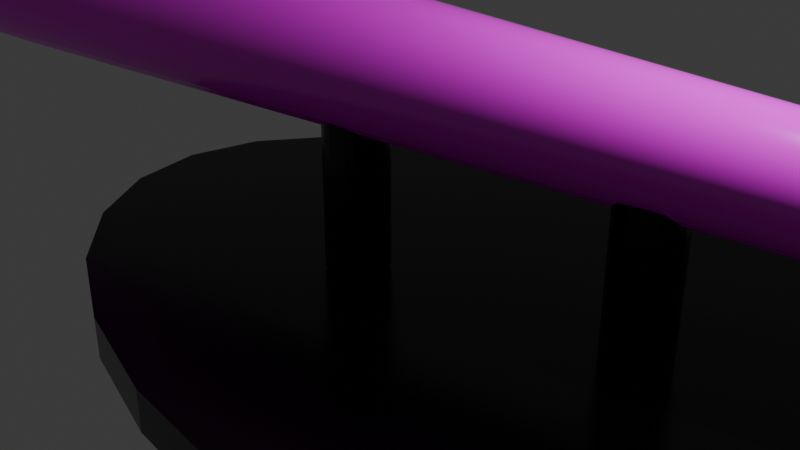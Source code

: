 # Source: Didgeridoo.blend  (saved by Blender 4.5.90; exported with 4.5.12 LTS)
import bpy
from mathutils import Matrix  # noqa: F401  (used for matrix-valued properties, if any)

bpy.ops.wm.read_factory_settings(use_empty=True)
scene = bpy.context.scene
scene.name = 'Scene'

# ---- collections
col_collection = bpy.data.collections.new('Collection'); scene.collection.children.link(col_collection)

# ---- images (referenced by path relative to the original .blend; pixels are not part of the script)
import os
ASSET_DIR = os.environ.get("B2B_ASSET_DIR", "")  # directory of the original .blend (textures are referenced by path, not embedded)
HERE = os.path.dirname(os.path.abspath(__file__))  # packed textures are extracted next to this script under _unpacked/

def load_image(name, relpath, width, height, colorspace="sRGB"):
    """Load a texture the original file referenced (path relative to the .blend, or extracted next to this script)."""
    p = next((c for c in (os.path.join(HERE, relpath), os.path.join(ASSET_DIR, relpath)) if relpath and os.path.exists(c)), "")
    if p:
        img = bpy.data.images.load(p, check_existing=True)
        img.name = name
    else:  # same state as the original file: an image datablock whose file is absent (Cycles renders it pink)
        img = bpy.data.images.new(name, width, height)
        img.source = "FILE"
        img.filepath = "//" + (relpath or name)
    img.colorspace_settings.name = colorspace
    return img
img_didgeridoo1_png = load_image('didgeridoo1.png', 'didgeridoo1.png', 1024, 1024, 'sRGB')

# ---- materials (node trees are filled in below, after node groups)
mat_didgeridoomaterial = bpy.data.materials.new('Didgeridoomaterial')
mat_standmaterial = bpy.data.materials.new('Standmaterial')

# ---- material node trees
mat_didgeridoomaterial.use_nodes = True; mat_didgeridoomaterial.node_tree.nodes.clear()
_N = mat_didgeridoomaterial.node_tree.nodes; _L = mat_didgeridoomaterial.node_tree.links
n0 = _N.new('ShaderNodeBsdfPrincipled'); n0.name = 'Principled BSDF'; n0.location = (-200, 100)
n0.inputs[2].default_value = 0.2
n1 = _N.new('ShaderNodeOutputMaterial'); n1.name = 'Material Output'; n1.location = (200, 100)
n2 = _N.new('ShaderNodeTexImage'); n2.name = 'Image Texture'; n2.location = (241, 418)
n2.image = img_didgeridoo1_png
n2.extension = 'EXTEND'
_L.new(n0.outputs[0], n1.inputs[0])
_L.new(n2.outputs[0], n0.inputs[0])
n1.is_active_output = True
mat_standmaterial.use_nodes = True; mat_standmaterial.node_tree.nodes.clear()
_N = mat_standmaterial.node_tree.nodes; _L = mat_standmaterial.node_tree.links
n0 = _N.new('ShaderNodeBsdfPrincipled'); n0.name = 'Principled BSDF'; n0.location = (-200, 100)
n0.inputs[0].default_value = (0.0, 0.0, 0.0, 1.0)
n0.inputs[2].default_value = 0.213
n1 = _N.new('ShaderNodeOutputMaterial'); n1.name = 'Material Output'; n1.location = (200, 100)
_L.new(n0.outputs[0], n1.inputs[0])
n1.is_active_output = True

# ---- world
world_world = bpy.data.worlds.new('World'); scene.world = world_world
world_world.use_nodes = True; world_world.node_tree.nodes.clear()
_N = world_world.node_tree.nodes; _L = world_world.node_tree.links
n0 = _N.new('ShaderNodeOutputWorld'); n0.name = 'World Output'; n0.location = (200, 100)
n1 = _N.new('ShaderNodeBackground'); n1.name = 'Background'; n1.location = (-200, 100)
n1.inputs[0].default_value = (0.05088, 0.05088, 0.05088, 1.0)
_L.new(n1.outputs[0], n0.inputs[0])
n0.is_active_output = True
world_world.color = (0.05088, 0.05088, 0.05088)
world_world.sun_shadow_jitter_overblur = 0.0

# ---- cameras
cam_camera = bpy.data.cameras.new('Camera')
cam_camera.clip_end = 100.0
cam_camera.ortho_scale = 7.314

# ---- lights
light_light = bpy.data.lights.new('Light', 'POINT')
light_light.energy = 1000.0
light_light.shadow_soft_size = 0.1

# ---- meshes
me_cylinder = bpy.data.meshes.new('Cylinder')
me_cylinder.from_pydata([(8.464e-08, 2.352, -1.0), (0.0, 1.0, 1.0), (0.6087, 2.272, -1.0), (0.2588, 0.9659, 1.0), (1.176, 2.037, -1.0), (0.5, 0.866, 1.0), (1.663, 1.663, -1.0), (0.7071, 0.7071, 1.0), (2.037, 1.176, -1.0), (0.866, 0.5, 1.0), (2.272, 0.6087, -1.0), (0.9659, 0.2588, 1.0), (2.352, 1.607e-08, -1.0), (1.0, 0.0, 1.0), (2.272, -0.6087, -1.0), (0.9659, -0.2588, 1.0), (2.037, -1.176, -1.0), (0.866, -0.5, 1.0), (1.663, -1.663, -1.0), (0.7071, -0.7071, 1.0), (1.176, -2.037, -1.0), (0.5, -0.866, 1.0), (0.6087, -2.272, -1.0), (0.2588, -0.9659, 1.0), (8.464e-08, -2.352, -1.0), (0.0, -1.0, 1.0), (-0.6087, -2.272, -1.0), (-0.2588, -0.9659, 1.0), (-1.176, -2.037, -1.0), (-0.5, -0.866, 1.0), (-1.663, -1.663, -1.0), (-0.7071, -0.7071, 1.0), (-2.037, -1.176, -1.0), (-0.866, -0.5, 1.0), (-2.272, -0.6087, -1.0), (-0.9659, -0.2588, 1.0), (-2.352, 1.607e-08, -1.0), (-1.0, 0.0, 1.0), (-2.272, 0.6087, -1.0), (-0.9659, 0.2588, 1.0), (-2.037, 1.176, -1.0), (-0.866, 0.5, 1.0), (-1.663, 1.663, -1.0), (-0.7071, 0.7071, 1.0), (-1.176, 2.037, -1.0), (-0.5, 0.866, 1.0), (-0.6087, 2.272, -1.0), (-0.2588, 0.9659, 1.0), (-1.42, -1.85, -1.0), (-0.6036, -0.7866, 1.0), (-1.48, -1.803, -1.0), (-0.6294, -0.7667, 1.0), (-1.48, -1.803, -1.0), (-0.6294, -0.7667, 1.0), (-1.663, -1.663, -1.0), (-0.7071, -0.7071, 1.0), (1.517, 1.775, -1.0), (0.645, 0.7548, 1.0), (0.645, 0.7548, 1.0), (1.517, 1.775, -1.0), (8.464e-08, 2.352, -1.0), (0.6087, 2.272, -1.0), (1.176, 2.037, -1.0), (1.517, 1.775, -1.0), (1.663, 1.663, -1.0), (2.037, 1.176, -1.0), (2.272, 0.6087, -1.0), (2.352, 1.607e-08, -1.0), (2.272, -0.6087, -1.0), (2.037, -1.176, -1.0), (1.663, -1.663, -1.0), (1.176, -2.037, -1.0), (0.6087, -2.272, -1.0), (8.464e-08, -2.352, -1.0), (-0.6087, -2.272, -1.0), (-1.176, -2.037, -1.0), (-1.663, -1.663, -1.0), (-1.663, -1.663, -1.0), (-2.037, -1.176, -1.0), (-2.272, -0.6087, -1.0), (-2.352, 1.607e-08, -1.0), (-2.272, 0.6087, -1.0), (-2.037, 1.176, -1.0), (-1.663, 1.663, -1.0), (-1.176, 2.037, -1.0), (-0.6087, 2.272, -1.0), (-1.42, -1.85, -1.0), (-1.48, -1.803, -1.0), (-1.48, -1.803, -1.0), (1.517, 1.775, -1.0), (0.2588, 0.9659, 1.0), (0.0, 1.0, 1.0), (0.5, 0.866, 1.0), (0.645, 0.7548, 1.0), (0.866, 0.5, 1.0), (0.7071, 0.7071, 1.0), (0.9659, 0.2588, 1.0), (1.0, 0.0, 1.0), (0.9659, -0.2588, 1.0), (0.866, -0.5, 1.0), (0.7071, -0.7071, 1.0), (0.5, -0.866, 1.0), (0.2588, -0.9659, 1.0), (0.0, -1.0, 1.0), (-0.2588, -0.9659, 1.0), (-0.5, -0.866, 1.0), (-0.6036, -0.7866, 1.0), (-0.866, -0.5, 1.0), (-0.7071, -0.7071, 1.0), (-0.9659, -0.2588, 1.0), (-1.0, 0.0, 1.0), (-0.9659, 0.2588, 1.0), (-0.866, 0.5, 1.0), (-0.7071, 0.7071, 1.0), (-0.5, 0.866, 1.0), (-0.2588, 0.9659, 1.0), (-0.6294, -0.7667, 1.0), (-0.6294, -0.7667, 1.0), (-0.7071, -0.7071, 1.0), (0.645, 0.7548, 1.0)], [], [(60, 91, 90, 61), (61, 90, 92, 62), (63, 119, 95, 64), (64, 95, 94, 65), (65, 94, 96, 66), (66, 96, 97, 67), (67, 97, 98, 68), (68, 98, 99, 69), (69, 99, 100, 70), (70, 100, 101, 71), (71, 101, 102, 72), (72, 102, 103, 73), (73, 103, 104, 74), (74, 104, 105, 75), (76, 118, 108, 77), (77, 108, 107, 78), (78, 107, 109, 79), (79, 109, 110, 80), (80, 110, 111, 81), (81, 111, 112, 82), (82, 112, 113, 83), (83, 113, 114, 84), (3, 1, 47, 45, 43, 41, 39, 37, 35, 33, 31, 55, 53, 51, 49, 29, 27, 25, 23, 21, 19, 17, 15, 13, 11, 9, 7, 57, 58, 5), (84, 114, 115, 85), (85, 115, 91, 60), (0, 2, 4, 59, 56, 6, 8, 10, 12, 14, 16, 18, 20, 22, 24, 26, 28, 48, 50, 52, 54, 30, 32, 34, 36, 38, 40, 42, 44, 46), (75, 105, 106, 86), (86, 106, 116, 87), (87, 116, 117, 88), (88, 117, 118, 76), (89, 93, 119, 63), (62, 92, 93, 89), (2, 0, 60, 61), (4, 2, 61, 62), (6, 56, 63, 64), (8, 6, 64, 65), (10, 8, 65, 66), (12, 10, 66, 67), (14, 12, 67, 68), (16, 14, 68, 69), (18, 16, 69, 70), (20, 18, 70, 71), (22, 20, 71, 72), (24, 22, 72, 73), (26, 24, 73, 74), (28, 26, 74, 75), (30, 54, 76, 77), (32, 30, 77, 78), (34, 32, 78, 79), (36, 34, 79, 80), (38, 36, 80, 81), (40, 38, 81, 82), (42, 40, 82, 83), (44, 42, 83, 84), (46, 44, 84, 85), (0, 46, 85, 60), (48, 28, 75, 86), (50, 48, 86, 87), (52, 50, 87, 88), (54, 52, 88, 76), (56, 59, 89, 63), (59, 4, 62, 89), (1, 3, 90, 91), (3, 5, 92, 90), (5, 58, 93, 92), (7, 9, 94, 95), (9, 11, 96, 94), (11, 13, 97, 96), (13, 15, 98, 97), (15, 17, 99, 98), (17, 19, 100, 99), (19, 21, 101, 100), (21, 23, 102, 101), (23, 25, 103, 102), (25, 27, 104, 103), (27, 29, 105, 104), (29, 49, 106, 105), (31, 33, 107, 108), (33, 35, 109, 107), (35, 37, 110, 109), (37, 39, 111, 110), (39, 41, 112, 111), (41, 43, 113, 112), (43, 45, 114, 113), (45, 47, 115, 114), (47, 1, 91, 115), (49, 51, 116, 106), (51, 53, 117, 116), (53, 55, 118, 117), (55, 31, 108, 118), (57, 7, 95, 119), (58, 57, 119, 93)])
me_cylinder.polygons.foreach_set('use_smooth', [True] * 92)
_uv = me_cylinder.uv_layers.new(name='UVMap')
_uv.uv.foreach_set('vector', [0.5859, 0.0209, 0.7891, 0.9952, 0.7982, 0.9938, 0.608, 0.02246, 0.608, 0.02246, 0.7982, 0.9938, 0.8055, 0.9926, 0.6216, 0.02304, 0.6263, 0.02252, 0.8089, 0.992, 0.8104, 0.9917, 0.6284, 0.02238, 0.6284, 0.02238, 0.8104, 0.9917, 0.8124, 0.9913, 0.6272, 0.02048, 0.6272, 0.02048, 0.8124, 0.9913, 0.8112, 0.9915, 0.6134, 0.0176, 0.6134, 0.0176, 0.8112, 0.9915, 0.807, 0.9923, 0.5782, 0.01429, 0.5782, 0.01429, 0.807, 0.9923, 0.7999, 0.9936, 0.5123, 0.01127, 0.5123, 0.01127, 0.7999, 0.9936, 0.7906, 0.9949, 0.4141, 0.009104, 0.4141, 0.009104, 0.7906, 0.9949, 0.78, 0.9962, 0.2989, 0.007841, 0.2989, 0.007841, 0.78, 0.9962, 0.7689, 0.9972, 0.194, 0.007051, 0.194, 0.007051, 0.7689, 0.9972, 0.7582, 0.9978, 0.1192, 0.006395, 0.1192, 0.006395, 0.7582, 0.9978, 0.7487, 0.998, 0.076, 0.005924, 0.076, 0.005924, 0.7487, 0.998, 0.7409, 0.9979, 0.05542, 0.005835, 0.05542, 0.005835, 0.7409, 0.9979, 0.7352, 0.9977, 0.04987, 0.006229, 0.05691, 0.007061, 0.7319, 0.9975, 0.7319, 0.9975, 0.05691, 0.007061, 0.05691, 0.007061, 0.7319, 0.9975, 0.7309, 0.9974, 0.07852, 0.008186, 0.07852, 0.008186, 0.7309, 0.9974, 0.7323, 0.9975, 0.1191, 0.009415, 0.1191, 0.009415, 0.7323, 0.9975, 0.736, 0.9977, 0.1811, 0.0106, 0.1811, 0.0106, 0.736, 0.9977, 0.7419, 0.9979, 0.261, 0.01173, 0.261, 0.01173, 0.7419, 0.9979, 0.7495, 0.998, 0.349, 0.01297, 0.349, 0.01297, 0.7495, 0.998, 0.7585, 0.9978, 0.4323, 0.01454, 0.4323, 0.01454, 0.7585, 0.9978, 0.7685, 0.9973, 0.5011, 0.01652, 0.7982, 0.9938, 0.7891, 0.9952, 0.779, 0.9964, 0.7685, 0.9973, 0.7585, 0.9978, 0.7495, 0.998, 0.7419, 0.9979, 0.736, 0.9977, 0.7323, 0.9975, 0.7309, 0.9974, 0.7319, 0.9975, 0.7319, 0.9975, 0.7331, 0.9975, 0.7331, 0.9975, 0.7335, 0.9976, 0.7352, 0.9977, 0.7409, 0.9979, 0.7487, 0.998, 0.7582, 0.9978, 0.7689, 0.9972, 0.78, 0.9962, 0.7906, 0.9949, 0.7999, 0.9936, 0.807, 0.9923, 0.8112, 0.9915, 0.8124, 0.9913, 0.8104, 0.9917, 0.8089, 0.992, 0.8089, 0.992, 0.8055, 0.9926, 0.5011, 0.01652, 0.7685, 0.9973, 0.779, 0.9964, 0.5517, 0.01876, 0.5517, 0.01876, 0.779, 0.9964, 0.7891, 0.9952, 0.5859, 0.0209, 0.5859, 0.0209, 0.608, 0.02246, 0.6216, 0.02304, 0.6263, 0.02252, 0.6263, 0.02252, 0.6284, 0.02238, 0.6272, 0.02048, 0.6134, 0.0176, 0.5782, 0.01429, 0.5123, 0.01127, 0.4141, 0.009104, 0.2989, 0.007841, 0.194, 0.007051, 0.1192, 0.006395, 0.076, 0.005924, 0.05542, 0.005835, 0.04987, 0.006229, 0.05276, 0.006616, 0.05368, 0.006722, 0.05368, 0.006722, 0.05691, 0.007061, 0.05691, 0.007061, 0.07852, 0.008186, 0.1191, 0.009415, 0.1811, 0.0106, 0.261, 0.01173, 0.349, 0.01297, 0.4323, 0.01454, 0.5011, 0.01652, 0.5517, 0.01876, 0.04987, 0.006229, 0.7352, 0.9977, 0.7335, 0.9976, 0.05276, 0.006616, 0.05276, 0.006616, 0.7335, 0.9976, 0.7331, 0.9975, 0.05368, 0.006722, 0.05368, 0.006722, 0.7331, 0.9975, 0.7331, 0.9975, 0.05368, 0.006722, 0.05368, 0.006722, 0.7331, 0.9975, 0.7319, 0.9975, 0.05691, 0.007061, 0.6263, 0.02252, 0.8089, 0.992, 0.8089, 0.992, 0.6263, 0.02252, 0.6216, 0.02304, 0.8055, 0.9926, 0.8089, 0.992, 0.6263, 0.02252, 0.608, 0.02246, 0.5859, 0.0209, 0.5859, 0.0209, 0.608, 0.02246, 0.6216, 0.02304, 0.608, 0.02246, 0.608, 0.02246, 0.6216, 0.02304, 0.6284, 0.02238, 0.6263, 0.02252, 0.6263, 0.02252, 0.6284, 0.02238, 0.6272, 0.02048, 0.6284, 0.02238, 0.6284, 0.02238, 0.6272, 0.02048, 0.6134, 0.0176, 0.6272, 0.02048, 0.6272, 0.02048, 0.6134, 0.0176, 0.5782, 0.01429, 0.6134, 0.0176, 0.6134, 0.0176, 0.5782, 0.01429, 0.5123, 0.01127, 0.5782, 0.01429, 0.5782, 0.01429, 0.5123, 0.01127, 0.4141, 0.009104, 0.5123, 0.01127, 0.5123, 0.01127, 0.4141, 0.009104, 0.2989, 0.007841, 0.4141, 0.009104, 0.4141, 0.009104, 0.2989, 0.007841, 0.194, 0.007051, 0.2989, 0.007841, 0.2989, 0.007841, 0.194, 0.007051, 0.1192, 0.006395, 0.194, 0.007051, 0.194, 0.007051, 0.1192, 0.006395, 0.076, 0.005924, 0.1192, 0.006395, 0.1192, 0.006395, 0.076, 0.005924, 0.05542, 0.005835, 0.076, 0.005924, 0.076, 0.005924, 0.05542, 0.005835, 0.04987, 0.006229, 0.05542, 0.005835, 0.05542, 0.005835, 0.04987, 0.006229, 0.05691, 0.007061, 0.05691, 0.007061, 0.05691, 0.007061, 0.05691, 0.007061, 0.07852, 0.008186, 0.05691, 0.007061, 0.05691, 0.007061, 0.07852, 0.008186, 0.1191, 0.009415, 0.07852, 0.008186, 0.07852, 0.008186, 0.1191, 0.009415, 0.1811, 0.0106, 0.1191, 0.009415, 0.1191, 0.009415, 0.1811, 0.0106, 0.261, 0.01173, 0.1811, 0.0106, 0.1811, 0.0106, 0.261, 0.01173, 0.349, 0.01297, 0.261, 0.01173, 0.261, 0.01173, 0.349, 0.01297, 0.4323, 0.01454, 0.349, 0.01297, 0.349, 0.01297, 0.4323, 0.01454, 0.5011, 0.01652, 0.4323, 0.01454, 0.4323, 0.01454, 0.5011, 0.01652, 0.5517, 0.01876, 0.5011, 0.01652, 0.5011, 0.01652, 0.5517, 0.01876, 0.5859, 0.0209, 0.5517, 0.01876, 0.5517, 0.01876, 0.5859, 0.0209, 0.05276, 0.006616, 0.04987, 0.006229, 0.04987, 0.006229, 0.05276, 0.006616, 0.05368, 0.006722, 0.05276, 0.006616, 0.05276, 0.006616, 0.05368, 0.006722, 0.05368, 0.006722, 0.05368, 0.006722, 0.05368, 0.006722, 0.05368, 0.006722, 0.05691, 0.007061, 0.05368, 0.006722, 0.05368, 0.006722, 0.05691, 0.007061, 0.6263, 0.02252, 0.6263, 0.02252, 0.6263, 0.02252, 0.6263, 0.02252, 0.6263, 0.02252, 0.6216, 0.02304, 0.6216, 0.02304, 0.6263, 0.02252, 0.7891, 0.9952, 0.7982, 0.9938, 0.7982, 0.9938, 0.7891, 0.9952, 0.7982, 0.9938, 0.8055, 0.9926, 0.8055, 0.9926, 0.7982, 0.9938, 0.8055, 0.9926, 0.8089, 0.992, 0.8089, 0.992, 0.8055, 0.9926, 0.8104, 0.9917, 0.8124, 0.9913, 0.8124, 0.9913, 0.8104, 0.9917, 0.8124, 0.9913, 0.8112, 0.9915, 0.8112, 0.9915, 0.8124, 0.9913, 0.8112, 0.9915, 0.807, 0.9923, 0.807, 0.9923, 0.8112, 0.9915, 0.807, 0.9923, 0.7999, 0.9936, 0.7999, 0.9936, 0.807, 0.9923, 0.7999, 0.9936, 0.7906, 0.9949, 0.7906, 0.9949, 0.7999, 0.9936, 0.7906, 0.9949, 0.78, 0.9962, 0.78, 0.9962, 0.7906, 0.9949, 0.78, 0.9962, 0.7689, 0.9972, 0.7689, 0.9972, 0.78, 0.9962, 0.7689, 0.9972, 0.7582, 0.9978, 0.7582, 0.9978, 0.7689, 0.9972, 0.7582, 0.9978, 0.7487, 0.998, 0.7487, 0.998, 0.7582, 0.9978, 0.7487, 0.998, 0.7409, 0.9979, 0.7409, 0.9979, 0.7487, 0.998, 0.7409, 0.9979, 0.7352, 0.9977, 0.7352, 0.9977, 0.7409, 0.9979, 0.7352, 0.9977, 0.7335, 0.9976, 0.7335, 0.9976, 0.7352, 0.9977, 0.7319, 0.9975, 0.7309, 0.9974, 0.7309, 0.9974, 0.7319, 0.9975, 0.7309, 0.9974, 0.7323, 0.9975, 0.7323, 0.9975, 0.7309, 0.9974, 0.7323, 0.9975, 0.736, 0.9977, 0.736, 0.9977, 0.7323, 0.9975, 0.736, 0.9977, 0.7419, 0.9979, 0.7419, 0.9979, 0.736, 0.9977, 0.7419, 0.9979, 0.7495, 0.998, 0.7495, 0.998, 0.7419, 0.9979, 0.7495, 0.998, 0.7585, 0.9978, 0.7585, 0.9978, 0.7495, 0.998, 0.7585, 0.9978, 0.7685, 0.9973, 0.7685, 0.9973, 0.7585, 0.9978, 0.7685, 0.9973, 0.779, 0.9964, 0.779, 0.9964, 0.7685, 0.9973, 0.779, 0.9964, 0.7891, 0.9952, 0.7891, 0.9952, 0.779, 0.9964, 0.7335, 0.9976, 0.7331, 0.9975, 0.7331, 0.9975, 0.7335, 0.9976, 0.7331, 0.9975, 0.7331, 0.9975, 0.7331, 0.9975, 0.7331, 0.9975, 0.7331, 0.9975, 0.7319, 0.9975, 0.7319, 0.9975, 0.7331, 0.9975, 0.7319, 0.9975, 0.7319, 0.9975, 0.7319, 0.9975, 0.7319, 0.9975, 0.8089, 0.992, 0.8104, 0.9917, 0.8104, 0.9917, 0.8089, 0.992, 0.8089, 0.992, 0.8089, 0.992, 0.8089, 0.992, 0.8089, 0.992])
me_cylinder.materials.append(mat_didgeridoomaterial)
me_cylinder.update()
me_cylinder_001 = bpy.data.meshes.new('Cylinder.001')
me_cylinder_001.from_pydata([(0.0, 1.0, -1.0), (0.0, 1.0, 1.0), (0.2588, 0.9659, -1.0), (0.2588, 0.9659, 1.0), (0.5, 0.866, -1.0), (0.5, 0.866, 1.0), (0.7071, 0.7071, -1.0), (0.7071, 0.7071, 1.0), (0.866, 0.5, -1.0), (0.866, 0.5, 1.0), (0.9659, 0.2588, -1.0), (0.9659, 0.2588, 1.0), (1.0, 0.0, -1.0), (1.0, 0.0, 1.0), (0.9659, -0.2588, -1.0), (0.9659, -0.2588, 1.0), (0.866, -0.5, -1.0), (0.866, -0.5, 1.0), (0.7071, -0.7071, -1.0), (0.7071, -0.7071, 1.0), (0.5, -0.866, -1.0), (0.5, -0.866, 1.0), (0.2588, -0.9659, -1.0), (0.2588, -0.9659, 1.0), (0.0, -1.0, -1.0), (0.0, -1.0, 1.0), (-0.2588, -0.9659, -1.0), (-0.2588, -0.9659, 1.0), (-0.5, -0.866, -1.0), (-0.5, -0.866, 1.0), (-0.7071, -0.7071, -1.0), (-0.7071, -0.7071, 1.0), (-0.866, -0.5, -1.0), (-0.866, -0.5, 1.0), (-0.9659, -0.2588, -1.0), (-0.9659, -0.2588, 1.0), (-1.0, 0.0, -1.0), (-1.0, 0.0, 1.0), (-0.9659, 0.2588, -1.0), (-0.9659, 0.2588, 1.0), (-0.866, 0.5, -1.0), (-0.866, 0.5, 1.0), (-0.7071, 0.7071, -1.0), (-0.7071, 0.7071, 1.0), (-0.5, 0.866, -1.0), (-0.5, 0.866, 1.0), (-0.2588, 0.9659, -1.0), (-0.2588, 0.9659, 1.0)], [], [(0, 1, 3, 2), (2, 3, 5, 4), (4, 5, 7, 6), (6, 7, 9, 8), (8, 9, 11, 10), (10, 11, 13, 12), (12, 13, 15, 14), (14, 15, 17, 16), (16, 17, 19, 18), (18, 19, 21, 20), (20, 21, 23, 22), (22, 23, 25, 24), (24, 25, 27, 26), (26, 27, 29, 28), (28, 29, 31, 30), (30, 31, 33, 32), (32, 33, 35, 34), (34, 35, 37, 36), (36, 37, 39, 38), (38, 39, 41, 40), (40, 41, 43, 42), (42, 43, 45, 44), (3, 1, 47, 45, 43, 41, 39, 37, 35, 33, 31, 29, 27, 25, 23, 21, 19, 17, 15, 13, 11, 9, 7, 5), (44, 45, 47, 46), (46, 47, 1, 0), (0, 2, 4, 6, 8, 10, 12, 14, 16, 18, 20, 22, 24, 26, 28, 30, 32, 34, 36, 38, 40, 42, 44, 46)])
_uv = me_cylinder_001.uv_layers.new(name='UVMap')
_uv.uv.foreach_set('vector', [1.0, 0.5, 1.0, 1.0, 0.9583, 1.0, 0.9583, 0.5, 0.9583, 0.5, 0.9583, 1.0, 0.9167, 1.0, 0.9167, 0.5, 0.9167, 0.5, 0.9167, 1.0, 0.875, 1.0, 0.875, 0.5, 0.875, 0.5, 0.875, 1.0, 0.8333, 1.0, 0.8333, 0.5, 0.8333, 0.5, 0.8333, 1.0, 0.7917, 1.0, 0.7917, 0.5, 0.7917, 0.5, 0.7917, 1.0, 0.75, 1.0, 0.75, 0.5, 0.75, 0.5, 0.75, 1.0, 0.7083, 1.0, 0.7083, 0.5, 0.7083, 0.5, 0.7083, 1.0, 0.6667, 1.0, 0.6667, 0.5, 0.6667, 0.5, 0.6667, 1.0, 0.625, 1.0, 0.625, 0.5, 0.625, 0.5, 0.625, 1.0, 0.5833, 1.0, 0.5833, 0.5, 0.5833, 0.5, 0.5833, 1.0, 0.5417, 1.0, 0.5417, 0.5, 0.5417, 0.5, 0.5417, 1.0, 0.5, 1.0, 0.5, 0.5, 0.5, 0.5, 0.5, 1.0, 0.4583, 1.0, 0.4583, 0.5, 0.4583, 0.5, 0.4583, 1.0, 0.4167, 1.0, 0.4167, 0.5, 0.4167, 0.5, 0.4167, 1.0, 0.375, 1.0, 0.375, 0.5, 0.375, 0.5, 0.375, 1.0, 0.3333, 1.0, 0.3333, 0.5, 0.3333, 0.5, 0.3333, 1.0, 0.2917, 1.0, 0.2917, 0.5, 0.2917, 0.5, 0.2917, 1.0, 0.25, 1.0, 0.25, 0.5, 0.25, 0.5, 0.25, 1.0, 0.2083, 1.0, 0.2083, 0.5, 0.2083, 0.5, 0.2083, 1.0, 0.1667, 1.0, 0.1667, 0.5, 0.1667, 0.5, 0.1667, 1.0, 0.125, 1.0, 0.125, 0.5, 0.125, 0.5, 0.125, 1.0, 0.08333, 1.0, 0.08333, 0.5, 0.3121, 0.4818, 0.25, 0.49, 0.1879, 0.4818, 0.13, 0.4578, 0.08029, 0.4197, 0.04215, 0.37, 0.01818, 0.3121, 0.01, 0.25, 0.01818, 0.1879, 0.04215, 0.13, 0.08029, 0.08029, 0.13, 0.04215, 0.1879, 0.01818, 0.25, 0.01, 0.3121, 0.01818, 0.37, 0.04215, 0.4197, 0.08029, 0.4578, 0.13, 0.4818, 0.1879, 0.49, 0.25, 0.4818, 0.3121, 0.4578, 0.37, 0.4197, 0.4197, 0.37, 0.4578, 0.08333, 0.5, 0.08333, 1.0, 0.04167, 1.0, 0.04167, 0.5, 0.04167, 0.5, 0.04167, 1.0, -1.863e-07, 1.0, -1.863e-07, 0.5, 0.75, 0.49, 0.8121, 0.4818, 0.87, 0.4578, 0.9197, 0.4197, 0.9578, 0.37, 0.9818, 0.3121, 0.99, 0.25, 0.9818, 0.1879, 0.9578, 0.13, 0.9197, 0.08029, 0.87, 0.04215, 0.8121, 0.01818, 0.75, 0.01, 0.6879, 0.01818, 0.63, 0.04215, 0.5803, 0.08029, 0.5422, 0.13, 0.5182, 0.1879, 0.51, 0.25, 0.5182, 0.3121, 0.5422, 0.37, 0.5803, 0.4197, 0.63, 0.4578, 0.6879, 0.4818])
me_cylinder_001.materials.append(mat_standmaterial)
me_cylinder_001.update()
me_cylinder_003 = bpy.data.meshes.new('Cylinder.003')
me_cylinder_003.from_pydata([(0.0, 1.0, -1.0), (0.0, 1.0, 1.0), (0.2588, 0.9659, -1.0), (0.2588, 0.9659, 1.0), (0.5, 0.866, -1.0), (0.5, 0.866, 1.0), (0.7071, 0.7071, -1.0), (0.7071, 0.7071, 1.0), (0.866, 0.5, -1.0), (0.866, 0.5, 1.0), (0.9659, 0.2588, -1.0), (0.9659, 0.2588, 1.0), (1.0, 0.0, -1.0), (1.0, 0.0, 1.0), (0.9659, -0.2588, -1.0), (0.9659, -0.2588, 1.0), (0.866, -0.5, -1.0), (0.866, -0.5, 1.0), (0.7071, -0.7071, -1.0), (0.7071, -0.7071, 1.0), (0.5, -0.866, -1.0), (0.5, -0.866, 1.0), (0.2588, -0.9659, -1.0), (0.2588, -0.9659, 1.0), (0.0, -1.0, -1.0), (0.0, -1.0, 1.0), (-0.2588, -0.9659, -1.0), (-0.2588, -0.9659, 1.0), (-0.5, -0.866, -1.0), (-0.5, -0.866, 1.0), (-0.7071, -0.7071, -1.0), (-0.7071, -0.7071, 1.0), (-0.866, -0.5, -1.0), (-0.866, -0.5, 1.0), (-0.9659, -0.2588, -1.0), (-0.9659, -0.2588, 1.0), (-1.0, 0.0, -1.0), (-1.0, 0.0, 1.0), (-0.9659, 0.2588, -1.0), (-0.9659, 0.2588, 1.0), (-0.866, 0.5, -1.0), (-0.866, 0.5, 1.0), (-0.7071, 0.7071, -1.0), (-0.7071, 0.7071, 1.0), (-0.5, 0.866, -1.0), (-0.5, 0.866, 1.0), (-0.2588, 0.9659, -1.0), (-0.2588, 0.9659, 1.0)], [], [(0, 1, 3, 2), (2, 3, 5, 4), (4, 5, 7, 6), (6, 7, 9, 8), (8, 9, 11, 10), (10, 11, 13, 12), (12, 13, 15, 14), (14, 15, 17, 16), (16, 17, 19, 18), (18, 19, 21, 20), (20, 21, 23, 22), (22, 23, 25, 24), (24, 25, 27, 26), (26, 27, 29, 28), (28, 29, 31, 30), (30, 31, 33, 32), (32, 33, 35, 34), (34, 35, 37, 36), (36, 37, 39, 38), (38, 39, 41, 40), (40, 41, 43, 42), (42, 43, 45, 44), (3, 1, 47, 45, 43, 41, 39, 37, 35, 33, 31, 29, 27, 25, 23, 21, 19, 17, 15, 13, 11, 9, 7, 5), (44, 45, 47, 46), (46, 47, 1, 0), (0, 2, 4, 6, 8, 10, 12, 14, 16, 18, 20, 22, 24, 26, 28, 30, 32, 34, 36, 38, 40, 42, 44, 46)])
_uv = me_cylinder_003.uv_layers.new(name='UVMap')
_uv.uv.foreach_set('vector', [1.0, 0.5, 1.0, 1.0, 0.9583, 1.0, 0.9583, 0.5, 0.9583, 0.5, 0.9583, 1.0, 0.9167, 1.0, 0.9167, 0.5, 0.9167, 0.5, 0.9167, 1.0, 0.875, 1.0, 0.875, 0.5, 0.875, 0.5, 0.875, 1.0, 0.8333, 1.0, 0.8333, 0.5, 0.8333, 0.5, 0.8333, 1.0, 0.7917, 1.0, 0.7917, 0.5, 0.7917, 0.5, 0.7917, 1.0, 0.75, 1.0, 0.75, 0.5, 0.75, 0.5, 0.75, 1.0, 0.7083, 1.0, 0.7083, 0.5, 0.7083, 0.5, 0.7083, 1.0, 0.6667, 1.0, 0.6667, 0.5, 0.6667, 0.5, 0.6667, 1.0, 0.625, 1.0, 0.625, 0.5, 0.625, 0.5, 0.625, 1.0, 0.5833, 1.0, 0.5833, 0.5, 0.5833, 0.5, 0.5833, 1.0, 0.5417, 1.0, 0.5417, 0.5, 0.5417, 0.5, 0.5417, 1.0, 0.5, 1.0, 0.5, 0.5, 0.5, 0.5, 0.5, 1.0, 0.4583, 1.0, 0.4583, 0.5, 0.4583, 0.5, 0.4583, 1.0, 0.4167, 1.0, 0.4167, 0.5, 0.4167, 0.5, 0.4167, 1.0, 0.375, 1.0, 0.375, 0.5, 0.375, 0.5, 0.375, 1.0, 0.3333, 1.0, 0.3333, 0.5, 0.3333, 0.5, 0.3333, 1.0, 0.2917, 1.0, 0.2917, 0.5, 0.2917, 0.5, 0.2917, 1.0, 0.25, 1.0, 0.25, 0.5, 0.25, 0.5, 0.25, 1.0, 0.2083, 1.0, 0.2083, 0.5, 0.2083, 0.5, 0.2083, 1.0, 0.1667, 1.0, 0.1667, 0.5, 0.1667, 0.5, 0.1667, 1.0, 0.125, 1.0, 0.125, 0.5, 0.125, 0.5, 0.125, 1.0, 0.08333, 1.0, 0.08333, 0.5, 0.3121, 0.4818, 0.25, 0.49, 0.1879, 0.4818, 0.13, 0.4578, 0.08029, 0.4197, 0.04215, 0.37, 0.01818, 0.3121, 0.01, 0.25, 0.01818, 0.1879, 0.04215, 0.13, 0.08029, 0.08029, 0.13, 0.04215, 0.1879, 0.01818, 0.25, 0.01, 0.3121, 0.01818, 0.37, 0.04215, 0.4197, 0.08029, 0.4578, 0.13, 0.4818, 0.1879, 0.49, 0.25, 0.4818, 0.3121, 0.4578, 0.37, 0.4197, 0.4197, 0.37, 0.4578, 0.08333, 0.5, 0.08333, 1.0, 0.04167, 1.0, 0.04167, 0.5, 0.04167, 0.5, 0.04167, 1.0, -1.863e-07, 1.0, -1.863e-07, 0.5, 0.75, 0.49, 0.8121, 0.4818, 0.87, 0.4578, 0.9197, 0.4197, 0.9578, 0.37, 0.9818, 0.3121, 0.99, 0.25, 0.9818, 0.1879, 0.9578, 0.13, 0.9197, 0.08029, 0.87, 0.04215, 0.8121, 0.01818, 0.75, 0.01, 0.6879, 0.01818, 0.63, 0.04215, 0.5803, 0.08029, 0.5422, 0.13, 0.5182, 0.1879, 0.51, 0.25, 0.5182, 0.3121, 0.5422, 0.37, 0.5803, 0.4197, 0.63, 0.4578, 0.6879, 0.4818])
me_cylinder_003.materials.append(mat_standmaterial)
me_cylinder_003.update()
me_cylinder_004 = bpy.data.meshes.new('Cylinder.004')
me_cylinder_004.from_pydata([(0.0, 1.0, -1.0), (0.0, 1.0, 1.0), (0.2588, 0.9659, -1.0), (0.2588, 0.9659, 1.0), (0.5, 0.866, -1.0), (0.5, 0.866, 1.0), (0.7071, 0.7071, -1.0), (0.7071, 0.7071, 1.0), (0.866, 0.5, -1.0), (0.866, 0.5, 1.0), (0.9659, 0.2588, -1.0), (0.9659, 0.2588, 1.0), (1.0, 0.0, -1.0), (1.0, 0.0, 1.0), (0.9659, -0.2588, -1.0), (0.9659, -0.2588, 1.0), (0.866, -0.5, -1.0), (0.866, -0.5, 1.0), (0.7071, -0.7071, -1.0), (0.7071, -0.7071, 1.0), (0.5, -0.866, -1.0), (0.5, -0.866, 1.0), (0.2588, -0.9659, -1.0), (0.2588, -0.9659, 1.0), (0.0, -1.0, -1.0), (0.0, -1.0, 1.0), (-0.2588, -0.9659, -1.0), (-0.2588, -0.9659, 1.0), (-0.5, -0.866, -1.0), (-0.5, -0.866, 1.0), (-0.7071, -0.7071, -1.0), (-0.7071, -0.7071, 1.0), (-0.866, -0.5, -1.0), (-0.866, -0.5, 1.0), (-0.9659, -0.2588, -1.0), (-0.9659, -0.2588, 1.0), (-1.0, 0.0, -1.0), (-1.0, 0.0, 1.0), (-0.9659, 0.2588, -1.0), (-0.9659, 0.2588, 1.0), (-0.866, 0.5, -1.0), (-0.866, 0.5, 1.0), (-0.7071, 0.7071, -1.0), (-0.7071, 0.7071, 1.0), (-0.5, 0.866, -1.0), (-0.5, 0.866, 1.0), (-0.2588, 0.9659, -1.0), (-0.2588, 0.9659, 1.0)], [], [(0, 1, 3, 2), (2, 3, 5, 4), (4, 5, 7, 6), (6, 7, 9, 8), (8, 9, 11, 10), (10, 11, 13, 12), (12, 13, 15, 14), (14, 15, 17, 16), (16, 17, 19, 18), (18, 19, 21, 20), (20, 21, 23, 22), (22, 23, 25, 24), (24, 25, 27, 26), (26, 27, 29, 28), (28, 29, 31, 30), (30, 31, 33, 32), (32, 33, 35, 34), (34, 35, 37, 36), (36, 37, 39, 38), (38, 39, 41, 40), (40, 41, 43, 42), (42, 43, 45, 44), (3, 1, 47, 45, 43, 41, 39, 37, 35, 33, 31, 29, 27, 25, 23, 21, 19, 17, 15, 13, 11, 9, 7, 5), (44, 45, 47, 46), (46, 47, 1, 0), (0, 2, 4, 6, 8, 10, 12, 14, 16, 18, 20, 22, 24, 26, 28, 30, 32, 34, 36, 38, 40, 42, 44, 46)])
_uv = me_cylinder_004.uv_layers.new(name='UVMap')
_uv.uv.foreach_set('vector', [1.0, 0.5, 1.0, 1.0, 0.9583, 1.0, 0.9583, 0.5, 0.9583, 0.5, 0.9583, 1.0, 0.9167, 1.0, 0.9167, 0.5, 0.9167, 0.5, 0.9167, 1.0, 0.875, 1.0, 0.875, 0.5, 0.875, 0.5, 0.875, 1.0, 0.8333, 1.0, 0.8333, 0.5, 0.8333, 0.5, 0.8333, 1.0, 0.7917, 1.0, 0.7917, 0.5, 0.7917, 0.5, 0.7917, 1.0, 0.75, 1.0, 0.75, 0.5, 0.75, 0.5, 0.75, 1.0, 0.7083, 1.0, 0.7083, 0.5, 0.7083, 0.5, 0.7083, 1.0, 0.6667, 1.0, 0.6667, 0.5, 0.6667, 0.5, 0.6667, 1.0, 0.625, 1.0, 0.625, 0.5, 0.625, 0.5, 0.625, 1.0, 0.5833, 1.0, 0.5833, 0.5, 0.5833, 0.5, 0.5833, 1.0, 0.5417, 1.0, 0.5417, 0.5, 0.5417, 0.5, 0.5417, 1.0, 0.5, 1.0, 0.5, 0.5, 0.5, 0.5, 0.5, 1.0, 0.4583, 1.0, 0.4583, 0.5, 0.4583, 0.5, 0.4583, 1.0, 0.4167, 1.0, 0.4167, 0.5, 0.4167, 0.5, 0.4167, 1.0, 0.375, 1.0, 0.375, 0.5, 0.375, 0.5, 0.375, 1.0, 0.3333, 1.0, 0.3333, 0.5, 0.3333, 0.5, 0.3333, 1.0, 0.2917, 1.0, 0.2917, 0.5, 0.2917, 0.5, 0.2917, 1.0, 0.25, 1.0, 0.25, 0.5, 0.25, 0.5, 0.25, 1.0, 0.2083, 1.0, 0.2083, 0.5, 0.2083, 0.5, 0.2083, 1.0, 0.1667, 1.0, 0.1667, 0.5, 0.1667, 0.5, 0.1667, 1.0, 0.125, 1.0, 0.125, 0.5, 0.125, 0.5, 0.125, 1.0, 0.08333, 1.0, 0.08333, 0.5, 0.3121, 0.4818, 0.25, 0.49, 0.1879, 0.4818, 0.13, 0.4578, 0.08029, 0.4197, 0.04215, 0.37, 0.01818, 0.3121, 0.01, 0.25, 0.01818, 0.1879, 0.04215, 0.13, 0.08029, 0.08029, 0.13, 0.04215, 0.1879, 0.01818, 0.25, 0.01, 0.3121, 0.01818, 0.37, 0.04215, 0.4197, 0.08029, 0.4578, 0.13, 0.4818, 0.1879, 0.49, 0.25, 0.4818, 0.3121, 0.4578, 0.37, 0.4197, 0.4197, 0.37, 0.4578, 0.08333, 0.5, 0.08333, 1.0, 0.04167, 1.0, 0.04167, 0.5, 0.04167, 0.5, 0.04167, 1.0, -1.863e-07, 1.0, -1.863e-07, 0.5, 0.75, 0.49, 0.8121, 0.4818, 0.87, 0.4578, 0.9197, 0.4197, 0.9578, 0.37, 0.9818, 0.3121, 0.99, 0.25, 0.9818, 0.1879, 0.9578, 0.13, 0.9197, 0.08029, 0.87, 0.04215, 0.8121, 0.01818, 0.75, 0.01, 0.6879, 0.01818, 0.63, 0.04215, 0.5803, 0.08029, 0.5422, 0.13, 0.5182, 0.1879, 0.51, 0.25, 0.5182, 0.3121, 0.5422, 0.37, 0.5803, 0.4197, 0.63, 0.4578, 0.6879, 0.4818])
me_cylinder_004.materials.append(mat_standmaterial)
me_cylinder_004.update()

# ---- objects
ob_light = bpy.data.objects.new('Light', light_light)
ob_camera = bpy.data.objects.new('Camera', cam_camera)
ob_cylinder = bpy.data.objects.new('Cylinder', me_cylinder)
ob_cylinder_001 = bpy.data.objects.new('Cylinder.001', me_cylinder_001)
ob_cylinder_002 = bpy.data.objects.new('Cylinder.002', me_cylinder_003)
ob_cylinder_003 = bpy.data.objects.new('Cylinder.003', me_cylinder_004)

# ---- transforms, parenting, visibility, modifiers, constraints
ob_light.location = (4.076, 1.005, 5.904)
ob_light.rotation_euler = (0.6503, 0.05522, 1.866)
ob_light.lock_rotations_4d = False
ob_light.empty_display_type = 'ARROWS'
ob_light.color = (0.0, 0.0, 0.0, 0.0)
ob_light.lineart.crease_threshold = 0.0
ob_camera.location = (7.359, -6.926, 4.958)
ob_camera.rotation_euler = (1.109, 0.0, 0.8149)
ob_camera.lock_rotations_4d = False
ob_camera.empty_display_type = 'ARROWS'
ob_camera.color = (0.0, 0.0, 0.0, 0.0)
ob_camera.display_type = 'WIRE'
ob_camera.lineart.crease_threshold = 0.0
ob_cylinder.location = (1.065, 0.5399, 1.384)
ob_cylinder.rotation_euler = (1.63, 0.03105, 1.792)
ob_cylinder.scale = (0.4, 0.4, 8.0)
_m = ob_cylinder.modifiers.new('Solidify', 'SOLIDIFY')
_m.thickness = -0.06
_m = ob_cylinder.modifiers.new('Subdivision', 'SUBSURF')
_m.levels = 2
ob_cylinder_001.location = (1.161, 0.4492, -1.06)
ob_cylinder_001.scale = (-5.674, 3.535, 0.2453)
ob_cylinder_002.location = (2.526, 0.6485, -0.1065)
ob_cylinder_002.scale = (0.3562, 0.3562, 0.9949)
ob_cylinder_003.location = (-0.6422, 0.0001703, 0.2455)
ob_cylinder_003.scale = (0.3562, 0.3562, 0.9949)

# ---- collection membership
col_collection.objects.link(ob_light)
col_collection.objects.link(ob_camera)
col_collection.objects.link(ob_cylinder)
col_collection.objects.link(ob_cylinder_001)
col_collection.objects.link(ob_cylinder_002)
col_collection.objects.link(ob_cylinder_003)

# ---- scene / render settings (as saved in the file)
scene.camera = ob_camera
scene.frame_start = 1; scene.frame_end = 250; scene.frame_set(74)
scene.render.engine = 'BLENDER_EEVEE_NEXT'
bpy.context.view_layer.update()
